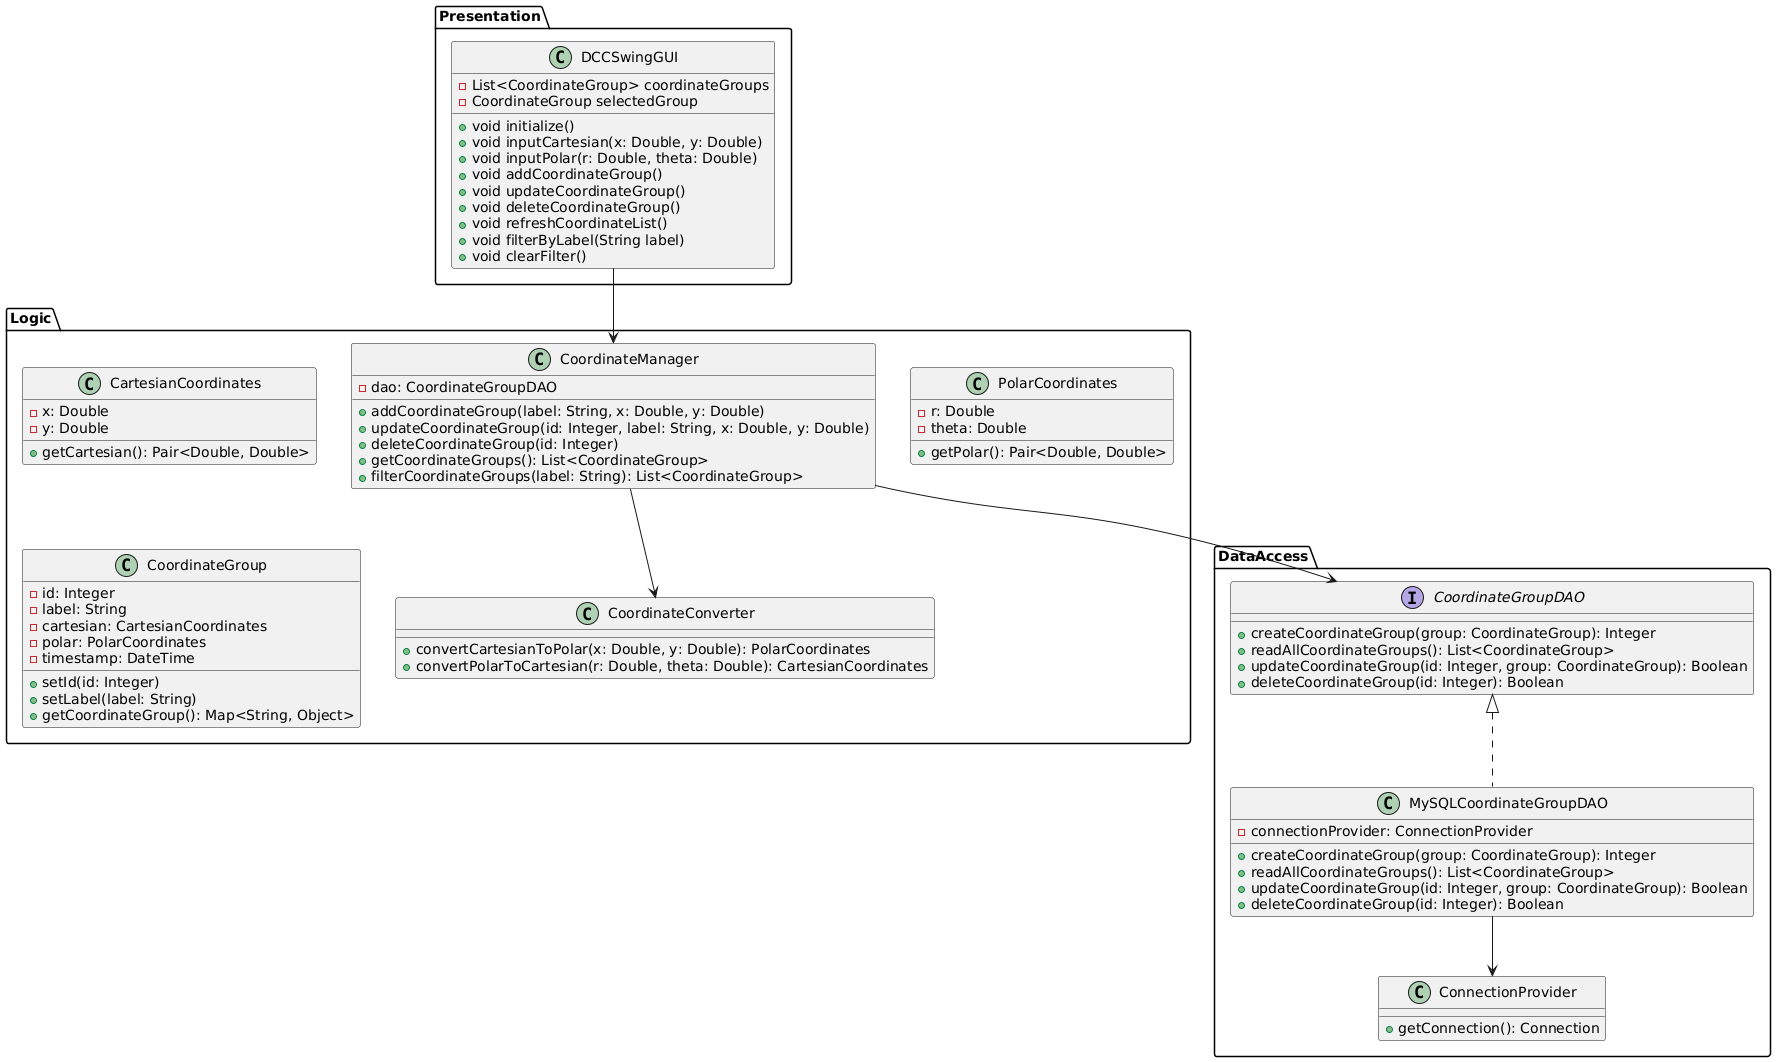

The diagram above was rendered by PlantUML. Its source (embedded in the PNG):
@startuml DCC_Application_Class_Diagram

' Presentation Layer
package "Presentation" {
  class DCCSwingGUI {
    - List<CoordinateGroup> coordinateGroups
    - CoordinateGroup selectedGroup
    
    + void initialize()
    + void inputCartesian(x: Double, y: Double)
    + void inputPolar(r: Double, theta: Double)
    + void addCoordinateGroup()
    + void updateCoordinateGroup()
    + void deleteCoordinateGroup()
    + void refreshCoordinateList()
    + void filterByLabel(String label)
    + void clearFilter()
  }
}

' Logic Layer
package "Logic" {
  class CartesianCoordinates {
    - x: Double
    - y: Double
    
    + getCartesian(): Pair<Double, Double>
  }

  class PolarCoordinates {
    - r: Double
    - theta: Double
    
    + getPolar(): Pair<Double, Double>
  }

  class CoordinateGroup {
    - id: Integer
    - label: String
    - cartesian: CartesianCoordinates
    - polar: PolarCoordinates
    - timestamp: DateTime
    
    + setId(id: Integer)
    + setLabel(label: String)
    + getCoordinateGroup(): Map<String, Object>
  }

  class CoordinateConverter {
    + convertCartesianToPolar(x: Double, y: Double): PolarCoordinates
    + convertPolarToCartesian(r: Double, theta: Double): CartesianCoordinates
  }
}

' Data Access Layer
package "DataAccess" {
  interface CoordinateGroupDAO {
    + createCoordinateGroup(group: CoordinateGroup): Integer
    + readAllCoordinateGroups(): List<CoordinateGroup>
    + updateCoordinateGroup(id: Integer, group: CoordinateGroup): Boolean
    + deleteCoordinateGroup(id: Integer): Boolean
  }

  class MySQLCoordinateGroupDAO implements CoordinateGroupDAO {
    - connectionProvider: ConnectionProvider
    
    + createCoordinateGroup(group: CoordinateGroup): Integer
    + readAllCoordinateGroups(): List<CoordinateGroup>
    + updateCoordinateGroup(id: Integer, group: CoordinateGroup): Boolean
    + deleteCoordinateGroup(id: Integer): Boolean
  }

  class ConnectionProvider {
    + getConnection(): Connection
  }
}

' Coordination and Control Layer
package "Logic" {
  class CoordinateManager {
    - dao: CoordinateGroupDAO
    
    + addCoordinateGroup(label: String, x: Double, y: Double)
    + updateCoordinateGroup(id: Integer, label: String, x: Double, y: Double)
    + deleteCoordinateGroup(id: Integer)
    + getCoordinateGroups(): List<CoordinateGroup>
    + filterCoordinateGroups(label: String): List<CoordinateGroup>
  }
}

' Relationships
DCCSwingGUI --> CoordinateManager
CoordinateManager --> CoordinateConverter
CoordinateManager --> CoordinateGroupDAO
MySQLCoordinateGroupDAO --> ConnectionProvider

@enduml